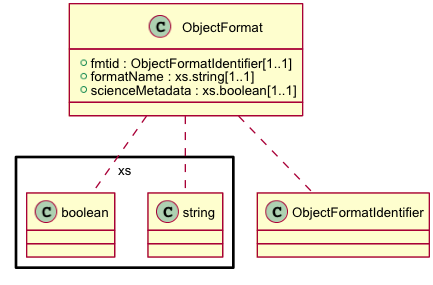

The diagram above was rendered by PlantUML. Its source (embedded in the PNG):
@startuml images/class_ObjectFormat.png
skinparam activityFontColor black
skinparam activityFontSize 10
skinparam activityFontName arial
skinparam activityArrowFontColor black
skinparam activityArrowFontSize 10
skinparam activityArrowFontName arial
skinparam classArrowFontColor black
skinparam classArrowFontSize 10
skinparam classArrowFontName arial
skinparam classAttributeFontColor black
skinparam classAttributeFontSize 10
skinparam classAttributeFontName arial
skinparam classFontColor black
skinparam classFontSize 10
skinparam classFontName arial
skinparam componentFontColor black
skinparam componentFontSize 10
skinparam componentFontName arial
skinparam componentArrowFontColor black
skinparam componentArrowFontSize 10
skinparam componentArrowFontName arial
skinparam noteFontColor black
skinparam noteFontSize 10
skinparam noteFontName arial
skinparam packageFontColor black
skinparam packageFontSize 10
skinparam packageFontName arial
skinparam sequenceActorFontColor black
skinparam sequenceActorFontSize 10
skinparam sequenceActorFontName arial
skinparam sequenceArrowFontColor black
skinparam sequenceArrowFontSize 10
skinparam sequenceArrowFontName arial
skinparam sequenceGroupingFontColor black
skinparam sequenceGroupingFontSize 10
skinparam sequenceGroupingFontName arial
skinparam sequenceGroupingHeaderFontColor black
skinparam sequenceGroupingHeaderFontSize 10
skinparam sequenceGroupingHeaderFontName arial
skinparam sequenceParticipantFontColor black
skinparam sequenceParticipantFontSize 10
skinparam sequenceParticipantFontName arial
skinparam sequenceTitleFontColor black
skinparam sequenceTitleFontSize 10
skinparam sequenceTitleFontName arial
skinparam titleFontColor black
skinparam titleFontSize 10
skinparam titleFontName arial
skinparam usecaseFontColor black
skinparam usecaseFontSize 7
skinparam usecaseFontName arial
skinparam usecaseActorFontColor black
skinparam usecaseActorFontSize 7
skinparam usecaseActorFontName arial
skinparam usecaseArrowFontColor black
skinparam usecaseArrowFontSize 7
skinparam usecaseArrowFontName arial

class ObjectFormat {
  + fmtid : ObjectFormatIdentifier[1..1]
  + formatName : xs.string[1..1]
  + scienceMetadata : xs.boolean[1..1]
}
ObjectFormat .. ObjectFormatIdentifier
ObjectFormat .. xs.string
ObjectFormat .. xs.boolean

@enduml